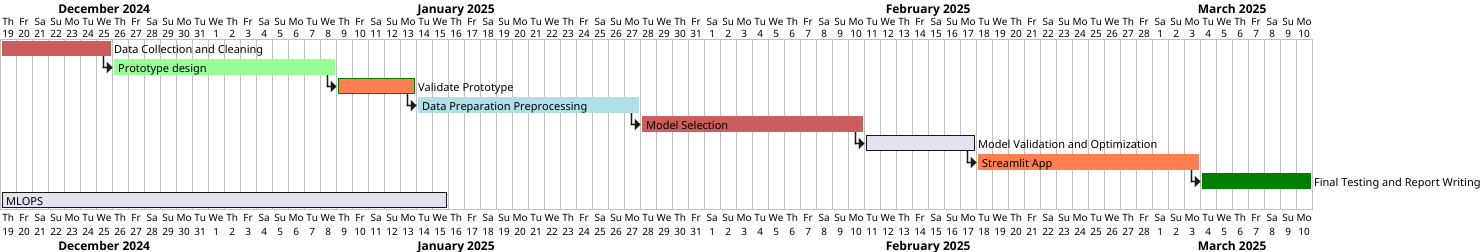

The diagram above was rendered by PlantUML. Its source (embedded in the PNG):
@startgantt
'https://plantuml.com/gantt-diagram
Project starts 2024-12-19
[Data Collection and Cleaning] lasts 1 week  and is colored in IndianRed
[Prototype design] lasts 2 weeks and is colored in PHYSICAL and starts after [Data Collection and Cleaning]'s end
[Validate Prototype] requires 5 days and is colored in Coral/Green and starts after [Prototype design]'s end
[Data Preparation Preprocessing] requires 2 weeks and is colored in PowderBlue and starts after [Validate Prototype]'s end
[Model Selection] requires 2 weeks and is colored in IndianRed and starts after [Data Preparation Preprocessing]'s end
[Model Validation and Optimization] requires 1 week and starts after [Model Selection]'s end
[Streamlit App] requires 2 week and is colored in Coral and starts after [Model Validation and Optimization]'s end
[Final Testing and Report Writing] requires 1 week and is colored in Green and starts after [Streamlit App]'s end
[MLOPS] requires 4 weeks


@endgantt